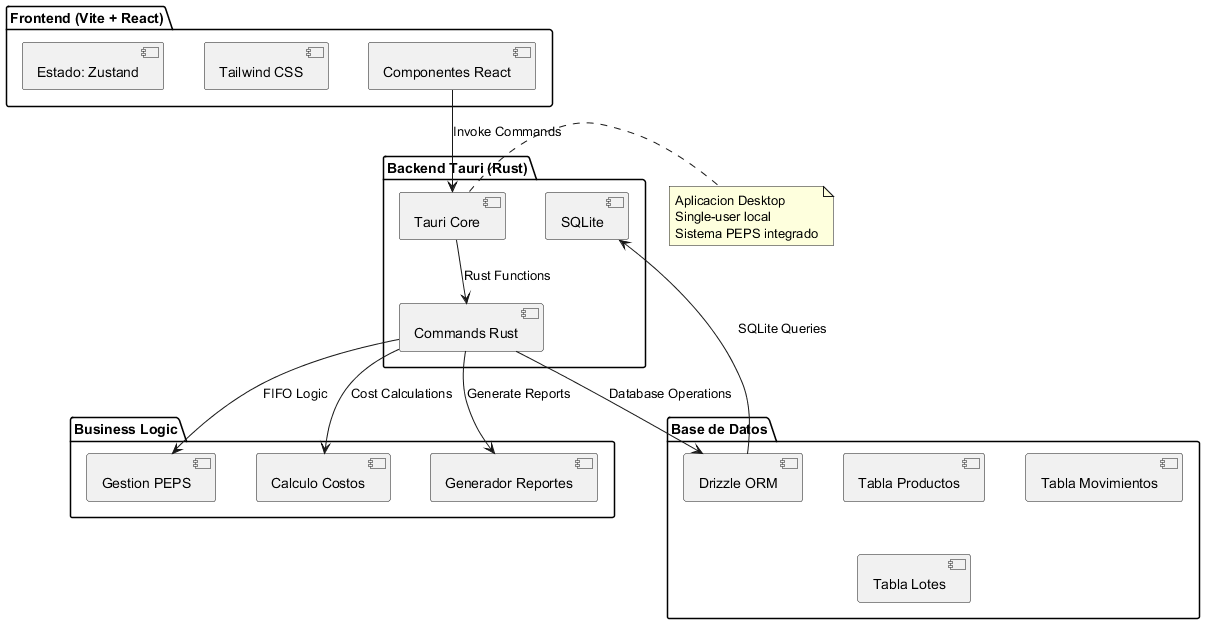

The diagram above was rendered by PlantUML. Its source (embedded in the PNG):
@startuml
skinparam nodesep 40
skinparam ranksep 40

package "Frontend (Vite + React)" {
  [Componentes React] as react
  [Tailwind CSS] as tailwind
  [Estado: Zustand] as zustand
}

package "Backend Tauri (Rust)" {
  [Tauri Core] as tauri
  [Commands Rust] as commands
  [SQLite] as sqlite
}

package "Base de Datos" {
  [Drizzle ORM] as drizzle
  [Tabla Productos] as products
  [Tabla Movimientos] as moves
  [Tabla Lotes] as lots
}

package "Business Logic" {
  [Gestion PEPS] as peps
  [Calculo Costos] as costos
  [Generador Reportes] as reports
}

react --> tauri : Invoke Commands
tauri --> commands : Rust Functions
commands --> drizzle : Database Operations
drizzle --> sqlite : SQLite Queries

commands --> peps : FIFO Logic
commands --> costos : Cost Calculations
commands --> reports : Generate Reports

note right of tauri
  Aplicacion Desktop
  Single-user local
  Sistema PEPS integrado
end note
@enduml